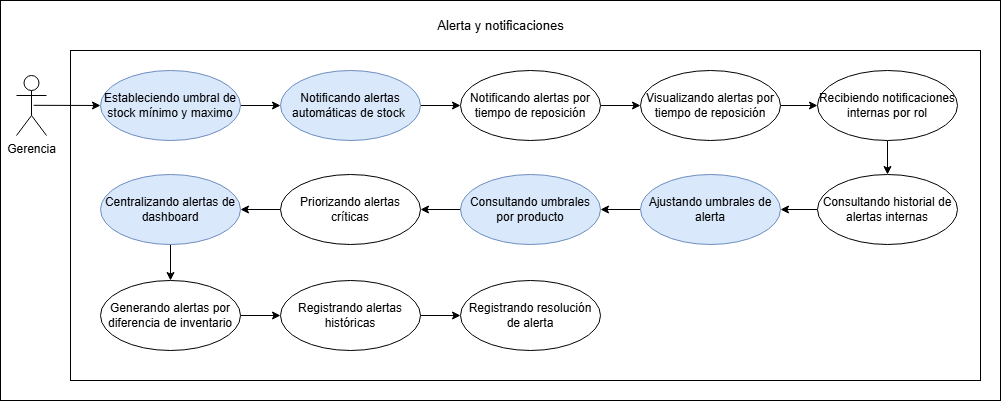

The diagram above was exported from draw.io. Its source (the exported page's mxGraphModel, read from the mxfile embedded in the PNG):
<mxGraphModel dx="1045" dy="615" grid="1" gridSize="10" guides="1" tooltips="1" connect="1" arrows="1" fold="1" page="1" pageScale="1" pageWidth="827" pageHeight="1169" math="0" shadow="0">
  <root>
    <mxCell id="0" />
    <mxCell id="1" parent="0" />
    <mxCell id="lcZoC2e8RRL8kaF1BQeA-1" parent="1" style="whiteSpace=wrap;html=1;" value="" vertex="1">
      <mxGeometry height="400" width="1000" x="330" y="140" as="geometry" />
    </mxCell>
    <mxCell id="qrOsgZDqs2jIluiTBBjf-99" parent="1" style="rounded=0;whiteSpace=wrap;html=1;" value="" vertex="1">
      <mxGeometry height="330" width="910" x="400" y="190" as="geometry" />
    </mxCell>
    <mxCell id="qrOsgZDqs2jIluiTBBjf-101" edge="1" parent="1" source="qrOsgZDqs2jIluiTBBjf-102" style="rounded=0;orthogonalLoop=1;jettySize=auto;html=1;exitX=1;exitY=0.5;exitDx=0;exitDy=0;entryX=0;entryY=0.5;entryDx=0;entryDy=0;" target="qrOsgZDqs2jIluiTBBjf-104">
      <mxGeometry relative="1" as="geometry" />
    </mxCell>
    <mxCell id="qrOsgZDqs2jIluiTBBjf-102" parent="1" style="ellipse;whiteSpace=wrap;html=1;fillColor=#dae8fc;strokeColor=#6c8ebf;" value="Estableciendo umbral de stock mínimo y maximo" vertex="1">
      <mxGeometry height="70" width="140" x="430" y="210" as="geometry" />
    </mxCell>
    <mxCell id="qrOsgZDqs2jIluiTBBjf-103" edge="1" parent="1" source="qrOsgZDqs2jIluiTBBjf-104" style="rounded=0;orthogonalLoop=1;jettySize=auto;html=1;exitX=1;exitY=0.5;exitDx=0;exitDy=0;entryX=0;entryY=0.5;entryDx=0;entryDy=0;" target="qrOsgZDqs2jIluiTBBjf-108">
      <mxGeometry relative="1" as="geometry" />
    </mxCell>
    <mxCell id="qrOsgZDqs2jIluiTBBjf-104" parent="1" style="ellipse;whiteSpace=wrap;html=1;fillColor=#dae8fc;strokeColor=#6c8ebf;" value="Notificando alertas automáticas de stock&amp;nbsp;" vertex="1">
      <mxGeometry height="70" width="140" x="610" y="210" as="geometry" />
    </mxCell>
    <mxCell id="qrOsgZDqs2jIluiTBBjf-105" edge="1" parent="1" source="qrOsgZDqs2jIluiTBBjf-106" style="rounded=0;orthogonalLoop=1;jettySize=auto;html=1;exitX=1;exitY=0.5;exitDx=0;exitDy=0;entryX=0;entryY=0.5;entryDx=0;entryDy=0;" target="qrOsgZDqs2jIluiTBBjf-121">
      <mxGeometry relative="1" as="geometry">
        <mxPoint x="780" y="455" as="targetPoint" />
      </mxGeometry>
    </mxCell>
    <mxCell id="qrOsgZDqs2jIluiTBBjf-106" parent="1" style="ellipse;whiteSpace=wrap;html=1;" value="Registrando alertas históricas" vertex="1">
      <mxGeometry height="70" width="140" x="610" y="420" as="geometry" />
    </mxCell>
    <mxCell id="qrOsgZDqs2jIluiTBBjf-107" edge="1" parent="1" source="qrOsgZDqs2jIluiTBBjf-108" style="rounded=0;orthogonalLoop=1;jettySize=auto;html=1;exitX=1;exitY=0.5;exitDx=0;exitDy=0;entryX=0;entryY=0.5;entryDx=0;entryDy=0;" target="qrOsgZDqs2jIluiTBBjf-112">
      <mxGeometry relative="1" as="geometry" />
    </mxCell>
    <mxCell id="qrOsgZDqs2jIluiTBBjf-108" parent="1" style="ellipse;whiteSpace=wrap;html=1;" value="Notificando alertas por tiempo de reposición" vertex="1">
      <mxGeometry height="70" width="140" x="790" y="210" as="geometry" />
    </mxCell>
    <mxCell id="qrOsgZDqs2jIluiTBBjf-109" edge="1" parent="1" source="qrOsgZDqs2jIluiTBBjf-110" style="rounded=0;orthogonalLoop=1;jettySize=auto;html=1;exitX=0;exitY=0.5;exitDx=0;exitDy=0;entryX=1;entryY=0.5;entryDx=0;entryDy=0;" target="qrOsgZDqs2jIluiTBBjf-116">
      <mxGeometry relative="1" as="geometry" />
    </mxCell>
    <mxCell id="qrOsgZDqs2jIluiTBBjf-110" parent="1" style="ellipse;whiteSpace=wrap;html=1;" value="Priorizando alertas críticas" vertex="1">
      <mxGeometry height="70" width="140" x="610" y="314" as="geometry" />
    </mxCell>
    <mxCell id="qrOsgZDqs2jIluiTBBjf-111" edge="1" parent="1" source="qrOsgZDqs2jIluiTBBjf-112" style="rounded=0;orthogonalLoop=1;jettySize=auto;html=1;exitX=1;exitY=0.5;exitDx=0;exitDy=0;entryX=0;entryY=0.5;entryDx=0;entryDy=0;" target="qrOsgZDqs2jIluiTBBjf-118">
      <mxGeometry relative="1" as="geometry">
        <mxPoint x="1080" y="290" as="sourcePoint" />
        <mxPoint x="1080" y="310" as="targetPoint" />
      </mxGeometry>
    </mxCell>
    <mxCell id="qrOsgZDqs2jIluiTBBjf-112" parent="1" style="ellipse;whiteSpace=wrap;html=1;" value="Visualizando alertas por tiempo de reposición" vertex="1">
      <mxGeometry height="70" width="140" x="970" y="210" as="geometry" />
    </mxCell>
    <mxCell id="qrOsgZDqs2jIluiTBBjf-113" edge="1" parent="1" source="qrOsgZDqs2jIluiTBBjf-114" style="rounded=0;orthogonalLoop=1;jettySize=auto;html=1;exitX=1;exitY=0.5;exitDx=0;exitDy=0;entryX=1;entryY=0.5;entryDx=0;entryDy=0;" target="qrOsgZDqs2jIluiTBBjf-110">
      <mxGeometry relative="1" as="geometry" />
    </mxCell>
    <mxCell id="qrOsgZDqs2jIluiTBBjf-114" parent="1" style="ellipse;whiteSpace=wrap;html=1;fillColor=#dae8fc;strokeColor=#6c8ebf;" value="Consultando umbrales por producto" vertex="1">
      <mxGeometry height="70" width="140" x="790" y="314" as="geometry" />
    </mxCell>
    <mxCell id="qrOsgZDqs2jIluiTBBjf-115" edge="1" parent="1" source="4anYxudfQei74rEzQw1F-1" style="rounded=0;orthogonalLoop=1;jettySize=auto;html=1;entryX=0;entryY=0.5;entryDx=0;entryDy=0;exitX=1;exitY=0.5;exitDx=0;exitDy=0;" target="qrOsgZDqs2jIluiTBBjf-106">
      <mxGeometry relative="1" as="geometry">
        <mxPoint x="1130" y="806" as="sourcePoint" />
      </mxGeometry>
    </mxCell>
    <mxCell id="4anYxudfQei74rEzQw1F-2" edge="1" parent="1" source="qrOsgZDqs2jIluiTBBjf-116" style="rounded=0;orthogonalLoop=1;jettySize=auto;html=1;entryX=0.5;entryY=0;entryDx=0;entryDy=0;exitX=0.5;exitY=1;exitDx=0;exitDy=0;" target="4anYxudfQei74rEzQw1F-1">
      <mxGeometry relative="1" as="geometry">
        <mxPoint x="500" y="390" as="sourcePoint" />
      </mxGeometry>
    </mxCell>
    <mxCell id="qrOsgZDqs2jIluiTBBjf-116" parent="1" style="ellipse;whiteSpace=wrap;html=1;fillColor=#dae8fc;strokeColor=#6c8ebf;" value="Centralizando alertas de dashboard" vertex="1">
      <mxGeometry height="70" width="140" x="430" y="314" as="geometry" />
    </mxCell>
    <mxCell id="qrOsgZDqs2jIluiTBBjf-117" edge="1" parent="1" source="qrOsgZDqs2jIluiTBBjf-118" style="rounded=0;orthogonalLoop=1;jettySize=auto;html=1;exitX=0.5;exitY=1;exitDx=0;exitDy=0;entryX=0.5;entryY=0;entryDx=0;entryDy=0;" target="qrOsgZDqs2jIluiTBBjf-123">
      <mxGeometry relative="1" as="geometry" />
    </mxCell>
    <mxCell id="qrOsgZDqs2jIluiTBBjf-118" parent="1" style="ellipse;whiteSpace=wrap;html=1;" value="Recibiendo notificaciones internas por rol" vertex="1">
      <mxGeometry height="70" width="140" x="1147" y="210" as="geometry" />
    </mxCell>
    <mxCell id="qrOsgZDqs2jIluiTBBjf-119" edge="1" parent="1" source="qrOsgZDqs2jIluiTBBjf-120" style="rounded=0;orthogonalLoop=1;jettySize=auto;html=1;exitX=0;exitY=0.5;exitDx=0;exitDy=0;" target="qrOsgZDqs2jIluiTBBjf-114">
      <mxGeometry relative="1" as="geometry" />
    </mxCell>
    <mxCell id="qrOsgZDqs2jIluiTBBjf-120" parent="1" style="ellipse;whiteSpace=wrap;html=1;fillColor=#dae8fc;strokeColor=#6c8ebf;" value="Ajustando umbrales de alerta" vertex="1">
      <mxGeometry height="70" width="140" x="970" y="314" as="geometry" />
    </mxCell>
    <mxCell id="qrOsgZDqs2jIluiTBBjf-121" parent="1" style="ellipse;whiteSpace=wrap;html=1;" value="Registrando resolución de alerta" vertex="1">
      <mxGeometry height="70" width="140" x="790" y="420" as="geometry" />
    </mxCell>
    <mxCell id="qrOsgZDqs2jIluiTBBjf-122" edge="1" parent="1" source="qrOsgZDqs2jIluiTBBjf-123" style="rounded=0;orthogonalLoop=1;jettySize=auto;html=1;exitX=0;exitY=0.5;exitDx=0;exitDy=0;" target="qrOsgZDqs2jIluiTBBjf-120">
      <mxGeometry relative="1" as="geometry" />
    </mxCell>
    <mxCell id="qrOsgZDqs2jIluiTBBjf-123" parent="1" style="ellipse;whiteSpace=wrap;html=1;" value="Consultando historial de alertas internas" vertex="1">
      <mxGeometry height="70" width="140" x="1147" y="314" as="geometry" />
    </mxCell>
    <mxCell id="qrOsgZDqs2jIluiTBBjf-124" edge="1" parent="1" source="qrOsgZDqs2jIluiTBBjf-125" style="rounded=0;orthogonalLoop=1;jettySize=auto;html=1;exitX=0.571;exitY=0.497;exitDx=0;exitDy=0;exitPerimeter=0;entryX=0;entryY=0.5;entryDx=0;entryDy=0;" target="qrOsgZDqs2jIluiTBBjf-102">
      <mxGeometry relative="1" as="geometry" />
    </mxCell>
    <mxCell id="qrOsgZDqs2jIluiTBBjf-125" parent="1" style="shape=umlActor;verticalLabelPosition=bottom;verticalAlign=top;html=1;" value="Gerencia" vertex="1">
      <mxGeometry height="60" width="30" x="346" y="215" as="geometry" />
    </mxCell>
    <mxCell id="qrOsgZDqs2jIluiTBBjf-126" parent="1" style="text;html=1;whiteSpace=wrap;align=center;verticalAlign=middle;rounded=0;" value="&lt;font style=&quot;font-size: 13px;&quot;&gt;Alerta y notificaciones&lt;/font&gt;" vertex="1">
      <mxGeometry height="30" width="164.75" x="747.6200000000001" y="150" as="geometry" />
    </mxCell>
    <mxCell id="4anYxudfQei74rEzQw1F-1" parent="1" style="ellipse;whiteSpace=wrap;html=1;" value="Generando alertas por diferencia de inventario" vertex="1">
      <mxGeometry height="70" width="140" x="430" y="420" as="geometry" />
    </mxCell>
  </root>
</mxGraphModel>